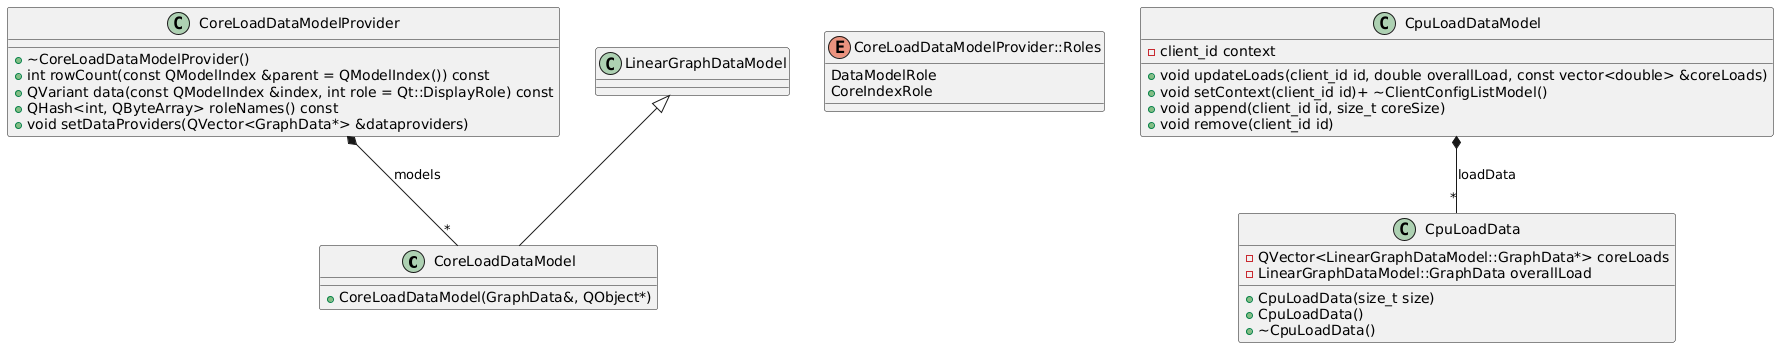

The diagram above was rendered by PlantUML. Its source (embedded in the PNG):
@startuml

class CoreLoadDataModel {
    + CoreLoadDataModel(GraphData&, QObject*)
}

enum CoreLoadDataModelProvider::Roles { 
    DataModelRole
    CoreIndexRole 
}

class CoreLoadDataModelProvider {
    + ~CoreLoadDataModelProvider()
    + int rowCount(const QModelIndex &parent = QModelIndex()) const
    + QVariant data(const QModelIndex &index, int role = Qt::DisplayRole) const
    + QHash<int, QByteArray> roleNames() const
    + void setDataProviders(QVector<GraphData*> &dataproviders)
}

class CpuLoadData {
    + CpuLoadData(size_t size)
    + CpuLoadData()
    + ~CpuLoadData()
    - QVector<LinearGraphDataModel::GraphData*> coreLoads
    - LinearGraphDataModel::GraphData overallLoad
}

class CpuLoadDataModel {
    + void updateLoads(client_id id, double overallLoad, const vector<double> &coreLoads)
    + void setContext(client_id id)+ ~ClientConfigListModel()
    + void append(client_id id, size_t coreSize)
    + void remove(client_id id)
    - client_id context
}

LinearGraphDataModel <|-- CoreLoadDataModel
CoreLoadDataModelProvider *-- "*" CoreLoadDataModel : models
CpuLoadDataModel *-- "*" CpuLoadData : loadData

@enduml